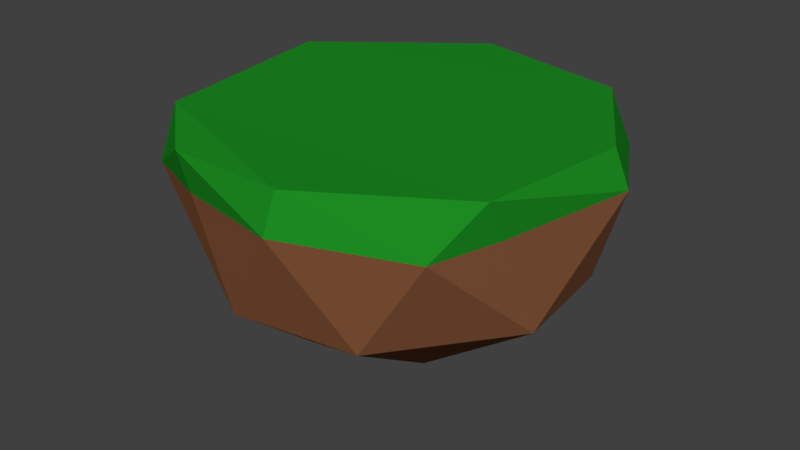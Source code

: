 # Source: Platform_Circle.blend  (saved by Blender 2.79.0; exported with 4.5.12 LTS)
import bpy
from mathutils import Matrix  # noqa: F401  (used for matrix-valued properties, if any)

bpy.ops.wm.read_factory_settings(use_empty=True)
scene = bpy.context.scene
scene.name = 'Scene'

# ---- collections
col_collection_1 = bpy.data.collections.new('Collection 1'); scene.collection.children.link(col_collection_1)

# ---- materials (node trees are filled in below, after node groups)
mat_platform_bottom = bpy.data.materials.new('Platform_Bottom')
mat_platform_bottom.alpha_threshold = 0.0
mat_platform_bottom.use_transparent_shadow = False
mat_platform_bottom.diffuse_color = (0.2529, 0.1001, 0.04563, 1.0)
mat_platform_bottom.roughness = 0.5
mat_platform_top = bpy.data.materials.new('Platform_Top')
mat_platform_top.alpha_threshold = 0.0
mat_platform_top.use_transparent_shadow = False
mat_platform_top.diffuse_color = (0.01225, 0.2598, 0.01584, 1.0)
mat_platform_top.roughness = 0.5
mat_platform_top.line_color = (0.0, 0.0, 0.0, 1.0)

# ---- material node trees

# ---- world
world_world = bpy.data.worlds.new('World'); scene.world = world_world
world_world.color = (0.05088, 0.05088, 0.05088)
world_world.use_sun_shadow = False
world_world.sun_shadow_jitter_overblur = 0.0
world_world.cycles.sampling_method = 'MANUAL'

# ---- meshes
me_cube_001 = bpy.data.meshes.new('Cube.001')
me_cube_001.from_pydata([(-1.125, 0.7653, -1.113), (-1.559, 0.6555, 0.2507), (1.442, -0.8838, 0.2381), (-1.241, 1.241, -0.1289), (1.008, 1.313, 0.2499), (1.241, 1.241, -0.1289), (1.241, -1.241, -0.1289), (-1.125, -0.7653, -1.113), (-1.313, -1.008, 0.2499), (-1.241, -1.241, -0.1289), (1.457, -0.318, -0.9723), (-0.3126, -1.455, -0.9783), (-0.3013, -0.701, -1.582), (-0.3013, 0.701, -1.582), (-0.9901, 1.773e-07, -1.447), (0.4172, -0.2123, -1.725), (0.3359, -1.732, -0.04205), (1.732, 0.3359, -0.04205), (0.6633, 1.63, -0.1896), (-0.3359, 1.732, -0.04205), (-1.63, 0.6633, -0.1896), (-1.732, -0.3359, -0.04205), (-1.58, -0.3238, -0.701), (-0.3298, 1.609, 0.2489), (-0.3126, 1.455, -0.9783), (1.609, 0.3298, 0.2489), (1.38, 0.5674, -0.9411), (0.3298, -1.609, 0.2489), (0.7197, -1.305, -0.9651), (0.7324, 0.9683, -1.297), (-0.7062, -1.526, 0.2042), (-0.6074, -1.508, -0.09271), (1.446, -0.7298, -0.09136)], [], [(13, 15, 14), (30, 9, 31), (28, 16, 11), (2, 6, 32), (26, 17, 10), (9, 8, 21), (7, 22, 14), (9, 21, 22), (21, 20, 22), (3, 19, 24), (19, 18, 24), (5, 17, 26), (6, 16, 28), (29, 15, 13), (29, 13, 24), (15, 12, 14), (27, 30, 16), (27, 8, 30), (25, 2, 17), (25, 4, 2), (4, 5, 18), (1, 3, 20), (1, 20, 21), (15, 10, 28), (0, 14, 22, 20), (1, 4, 23), (21, 8, 1), (7, 9, 22), (20, 3, 0), (23, 19, 3, 1), (25, 17, 5, 4), (0, 3, 24), (18, 5, 29), (24, 18, 29), (27, 16, 6, 2), (29, 5, 26), (10, 6, 28), (17, 32, 10), (28, 11, 12, 15), (2, 8, 27), (11, 9, 7), (16, 31, 11), (15, 29, 26, 10), (0, 13, 14), (0, 24, 13), (12, 11, 7), (14, 12, 7), (1, 8, 4), (4, 8, 2), (18, 19, 23, 4), (30, 8, 9), (31, 16, 30), (31, 9, 11), (32, 17, 2), (32, 6, 10)])
me_cube_001.polygons.foreach_set('material_index', [0, 1, 0, 1, 0, 1, 0, 0, 0, 0, 0, 0, 0, 0, 0, 0, 1, 1, 1, 1, 1, 1, 1, 0, 0, 1, 1, 0, 0, 1, 1, 0, 0, 0, 1, 0, 0, 0, 0, 1, 0, 0, 0, 0, 0, 0, 0, 1, 1, 1, 1, 1, 0, 1, 0])
me_cube_001.materials.append(mat_platform_bottom)
me_cube_001.materials.append(mat_platform_top)
me_cube_001.use_remesh_preserve_volume = False
me_cube_001.use_remesh_preserve_attributes = False
me_cube_001.use_mirror_vertex_groups = False
me_cube_001.update()

# ---- objects
ob_cube = bpy.data.objects.new('Cube', me_cube_001)

# ---- transforms, parenting, visibility, modifiers, constraints
ob_cube.location = (0.0, 0.0, 0.0)
ob_cube.lineart.crease_threshold = 0.0

# ---- collection membership
col_collection_1.objects.link(ob_cube)

# ---- scene / render settings (as saved in the file)
scene.frame_start = 1; scene.frame_end = 250; scene.frame_set(1)
scene.render.engine = 'BLENDER_EEVEE_NEXT'
scene.render.resolution_percentage = 50
scene.render.dither_intensity = 0.0
scene.cycles.use_denoising = False
scene.cycles.samples = 128
scene.cycles.sampling_pattern = 'TABULATED_SOBOL'
scene.cycles.use_adaptive_sampling = False
scene.cycles.use_light_tree = False
scene.cycles.blur_glossy = 0.0
scene.cycles.sample_clamp_indirect = 0.0
scene.view_settings.view_transform = 'Standard'
bpy.context.view_layer.update()

# ---- added for rendering (the .blend has no active camera and no usable light): camera, sun
cam_auto = bpy.data.cameras.new('AutoCamera')
cam_auto.lens = 50.0
cam_auto.sensor_width = 36.0
cam_auto.clip_end = 1000.0
ob_auto_camera = bpy.data.objects.new('AutoCamera', cam_auto)
scene.collection.objects.link(ob_auto_camera)
ob_auto_camera.location = (4.88751, -5.86501, 3.17279)
ob_auto_camera.rotation_euler = (1.09748, -7.21219e-08, 0.694738)
scene.camera = ob_auto_camera
light_auto_sun = bpy.data.lights.new('AutoSun', 'SUN')
light_auto_sun.energy = 3.0
light_auto_sun.angle = 0.0523599
ob_auto_sun = bpy.data.objects.new('AutoSun', light_auto_sun)
scene.collection.objects.link(ob_auto_sun)
ob_auto_sun.rotation_euler = (0.872665, 0.174533, 0.523599)
bpy.context.view_layer.update()
